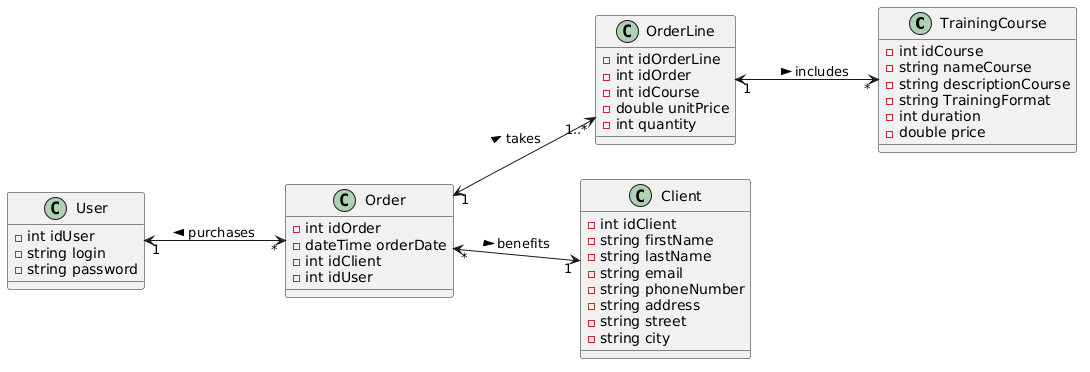

The diagram above was rendered by PlantUML. Its source (embedded in the PNG):
@startuml
left to right direction

class TrainingCourse{
    -int idCourse
    -string nameCourse
    -string descriptionCourse
    -string TrainingFormat
    -int duration
    -double price
}

class Order{
    -int idOrder
    -dateTime orderDate
    -int idClient
    -int idUser
}

class OrderLine{
    -int idOrderLine
    -int idOrder
    -int idCourse
    -double unitPrice
    -int quantity
}

class Client{
    -int idClient
	-string firstName
    -string lastName
    -string email
    -string phoneNumber
    -string address
    -string street
    -string city
}

class User{
    - int idUser
    - string login
    - string password
} 


Order "*" <--> "1" Client : benefits >

User "1" <--> "*" Order : purchases < 

Order "1" <--> "1..*" OrderLine : takes >

OrderLine "1" <--> "*" TrainingCourse : includes >
@enduml